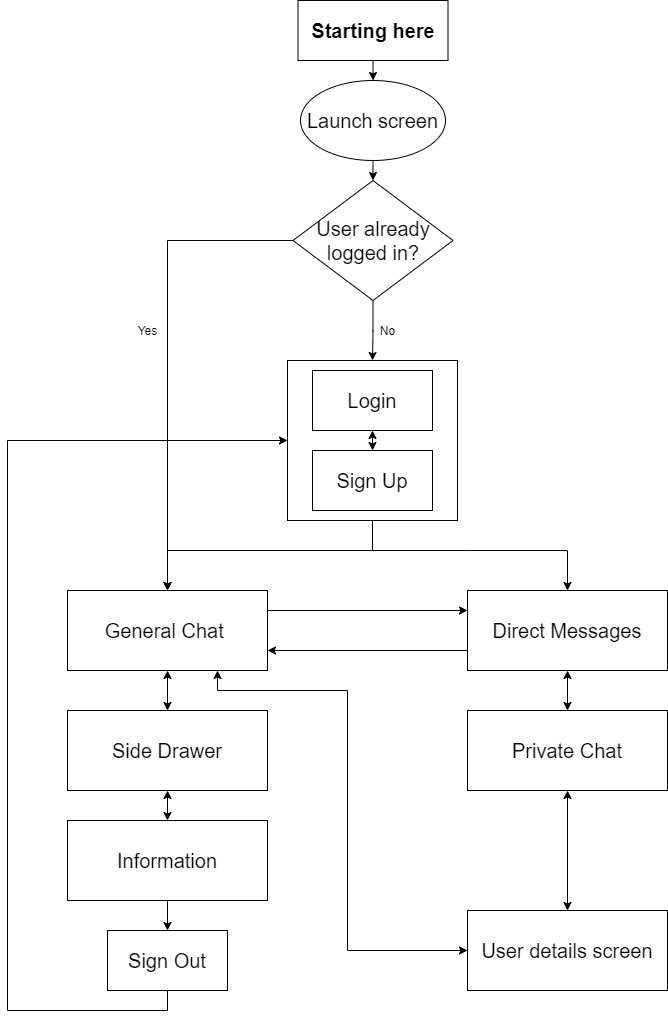

The diagram above was exported from draw.io. Its source (the exported page's mxGraphModel, read from the mxfile embedded in the PNG):
<mxGraphModel dx="1422" dy="800" grid="1" gridSize="10" guides="1" tooltips="1" connect="1" arrows="1" fold="1" page="1" pageScale="1" pageWidth="850" pageHeight="1100" math="0" shadow="0">
  <root>
    <mxCell id="0" />
    <mxCell id="1" parent="0" />
    <mxCell id="V-wqmP86LHjznZauXTB4-13" style="edgeStyle=orthogonalEdgeStyle;rounded=0;orthogonalLoop=1;jettySize=auto;html=1;exitX=0.5;exitY=1;exitDx=0;exitDy=0;entryX=0.5;entryY=0;entryDx=0;entryDy=0;" parent="1" source="V-wqmP86LHjznZauXTB4-1" target="V-wqmP86LHjznZauXTB4-2" edge="1">
      <mxGeometry relative="1" as="geometry">
        <Array as="points">
          <mxPoint x="425" y="560" />
          <mxPoint x="220" y="560" />
        </Array>
      </mxGeometry>
    </mxCell>
    <mxCell id="V-wqmP86LHjznZauXTB4-1" value="" style="rounded=0;whiteSpace=wrap;html=1;" parent="1" vertex="1">
      <mxGeometry x="340" y="370" width="170" height="160" as="geometry" />
    </mxCell>
    <mxCell id="V-wqmP86LHjznZauXTB4-30" style="edgeStyle=orthogonalEdgeStyle;rounded=0;orthogonalLoop=1;jettySize=auto;html=1;exitX=1;exitY=0.25;exitDx=0;exitDy=0;entryX=0;entryY=0.25;entryDx=0;entryDy=0;" parent="1" source="V-wqmP86LHjznZauXTB4-2" target="V-wqmP86LHjznZauXTB4-8" edge="1">
      <mxGeometry relative="1" as="geometry" />
    </mxCell>
    <mxCell id="V-wqmP86LHjznZauXTB4-2" value="&lt;font style=&quot;font-size: 20px&quot;&gt;General Chat&amp;nbsp;&lt;/font&gt;" style="rounded=0;whiteSpace=wrap;html=1;" parent="1" vertex="1">
      <mxGeometry x="120" y="600" width="200" height="80" as="geometry" />
    </mxCell>
    <mxCell id="V-wqmP86LHjznZauXTB4-31" style="edgeStyle=orthogonalEdgeStyle;rounded=0;orthogonalLoop=1;jettySize=auto;html=1;exitX=0;exitY=0.75;exitDx=0;exitDy=0;entryX=1;entryY=0.75;entryDx=0;entryDy=0;" parent="1" source="V-wqmP86LHjznZauXTB4-8" target="V-wqmP86LHjznZauXTB4-2" edge="1">
      <mxGeometry relative="1" as="geometry" />
    </mxCell>
    <mxCell id="V-wqmP86LHjznZauXTB4-8" value="&lt;font style=&quot;font-size: 20px&quot;&gt;Direct Messages&lt;/font&gt;" style="rounded=0;whiteSpace=wrap;html=1;" parent="1" vertex="1">
      <mxGeometry x="520" y="600" width="200" height="80" as="geometry" />
    </mxCell>
    <mxCell id="V-wqmP86LHjznZauXTB4-9" value="&lt;font style=&quot;font-size: 20px&quot;&gt;Side Drawer&lt;/font&gt;" style="rounded=0;whiteSpace=wrap;html=1;" parent="1" vertex="1">
      <mxGeometry x="120" y="720" width="200" height="80" as="geometry" />
    </mxCell>
    <mxCell id="V-wqmP86LHjznZauXTB4-21" style="edgeStyle=orthogonalEdgeStyle;rounded=0;orthogonalLoop=1;jettySize=auto;html=1;exitX=0.5;exitY=1;exitDx=0;exitDy=0;entryX=0.5;entryY=0;entryDx=0;entryDy=0;" parent="1" source="V-wqmP86LHjznZauXTB4-10" target="V-wqmP86LHjznZauXTB4-20" edge="1">
      <mxGeometry relative="1" as="geometry" />
    </mxCell>
    <mxCell id="V-wqmP86LHjznZauXTB4-10" value="&lt;span style=&quot;font-size: 20px&quot;&gt;Information&lt;/span&gt;" style="rounded=0;whiteSpace=wrap;html=1;" parent="1" vertex="1">
      <mxGeometry x="120" y="830" width="200" height="80" as="geometry" />
    </mxCell>
    <mxCell id="V-wqmP86LHjznZauXTB4-15" value="" style="endArrow=classic;html=1;rounded=0;entryX=0.5;entryY=0;entryDx=0;entryDy=0;exitX=0.5;exitY=1;exitDx=0;exitDy=0;" parent="1" source="V-wqmP86LHjznZauXTB4-1" target="V-wqmP86LHjznZauXTB4-8" edge="1">
      <mxGeometry width="50" height="50" relative="1" as="geometry">
        <mxPoint x="450" y="530" as="sourcePoint" />
        <mxPoint x="420" y="770" as="targetPoint" />
        <Array as="points">
          <mxPoint x="425" y="560" />
          <mxPoint x="520" y="560" />
          <mxPoint x="620" y="560" />
        </Array>
      </mxGeometry>
    </mxCell>
    <mxCell id="V-wqmP86LHjznZauXTB4-18" value="" style="endArrow=classic;startArrow=classic;html=1;entryX=0.5;entryY=1;entryDx=0;entryDy=0;exitX=0.5;exitY=0;exitDx=0;exitDy=0;" parent="1" source="V-wqmP86LHjznZauXTB4-9" target="V-wqmP86LHjznZauXTB4-2" edge="1">
      <mxGeometry width="50" height="50" relative="1" as="geometry">
        <mxPoint x="380" y="785" as="sourcePoint" />
        <mxPoint x="430" y="735" as="targetPoint" />
      </mxGeometry>
    </mxCell>
    <mxCell id="V-wqmP86LHjznZauXTB4-19" value="" style="endArrow=classic;startArrow=classic;html=1;entryX=0.5;entryY=1;entryDx=0;entryDy=0;exitX=0.5;exitY=0;exitDx=0;exitDy=0;" parent="1" source="V-wqmP86LHjznZauXTB4-10" target="V-wqmP86LHjznZauXTB4-9" edge="1">
      <mxGeometry width="50" height="50" relative="1" as="geometry">
        <mxPoint x="240" y="820" as="sourcePoint" />
        <mxPoint x="420" y="770" as="targetPoint" />
      </mxGeometry>
    </mxCell>
    <mxCell id="V-wqmP86LHjznZauXTB4-22" style="edgeStyle=orthogonalEdgeStyle;rounded=0;orthogonalLoop=1;jettySize=auto;html=1;exitX=0.5;exitY=1;exitDx=0;exitDy=0;entryX=0;entryY=0.5;entryDx=0;entryDy=0;" parent="1" source="V-wqmP86LHjznZauXTB4-20" target="V-wqmP86LHjznZauXTB4-1" edge="1">
      <mxGeometry relative="1" as="geometry">
        <Array as="points">
          <mxPoint x="220" y="1020" />
          <mxPoint x="60" y="1020" />
          <mxPoint x="60" y="450" />
        </Array>
      </mxGeometry>
    </mxCell>
    <mxCell id="V-wqmP86LHjznZauXTB4-20" value="&lt;font style=&quot;font-size: 20px&quot;&gt;Sign Out&lt;/font&gt;" style="rounded=0;whiteSpace=wrap;html=1;" parent="1" vertex="1">
      <mxGeometry x="160" y="940" width="120" height="60" as="geometry" />
    </mxCell>
    <mxCell id="V-wqmP86LHjznZauXTB4-23" value="&lt;font style=&quot;font-size: 20px&quot;&gt;Private Chat&lt;/font&gt;" style="rounded=0;whiteSpace=wrap;html=1;" parent="1" vertex="1">
      <mxGeometry x="520" y="720" width="200" height="80" as="geometry" />
    </mxCell>
    <mxCell id="V-wqmP86LHjznZauXTB4-24" value="" style="endArrow=classic;startArrow=classic;html=1;entryX=0.5;entryY=1;entryDx=0;entryDy=0;exitX=0.5;exitY=0;exitDx=0;exitDy=0;" parent="1" source="V-wqmP86LHjznZauXTB4-23" target="V-wqmP86LHjznZauXTB4-8" edge="1">
      <mxGeometry width="50" height="50" relative="1" as="geometry">
        <mxPoint x="370" y="810" as="sourcePoint" />
        <mxPoint x="420" y="760" as="targetPoint" />
      </mxGeometry>
    </mxCell>
    <mxCell id="V-wqmP86LHjznZauXTB4-25" value="&lt;span style=&quot;font-size: 20px&quot;&gt;User details screen&lt;/span&gt;" style="rounded=0;whiteSpace=wrap;html=1;" parent="1" vertex="1">
      <mxGeometry x="520" y="920" width="200" height="80" as="geometry" />
    </mxCell>
    <mxCell id="V-wqmP86LHjznZauXTB4-28" value="" style="endArrow=classic;startArrow=classic;html=1;entryX=0;entryY=0.5;entryDx=0;entryDy=0;exitX=0.75;exitY=1;exitDx=0;exitDy=0;rounded=0;" parent="1" source="V-wqmP86LHjznZauXTB4-2" target="V-wqmP86LHjznZauXTB4-25" edge="1">
      <mxGeometry width="50" height="50" relative="1" as="geometry">
        <mxPoint x="370" y="810" as="sourcePoint" />
        <mxPoint x="420" y="760" as="targetPoint" />
        <Array as="points">
          <mxPoint x="270" y="700" />
          <mxPoint x="400" y="700" />
          <mxPoint x="400" y="960" />
        </Array>
      </mxGeometry>
    </mxCell>
    <mxCell id="V-wqmP86LHjznZauXTB4-29" value="" style="endArrow=classic;startArrow=classic;html=1;entryX=0.5;entryY=1;entryDx=0;entryDy=0;exitX=0.5;exitY=0;exitDx=0;exitDy=0;" parent="1" source="V-wqmP86LHjznZauXTB4-25" target="V-wqmP86LHjznZauXTB4-23" edge="1">
      <mxGeometry width="50" height="50" relative="1" as="geometry">
        <mxPoint x="370" y="810" as="sourcePoint" />
        <mxPoint x="420" y="760" as="targetPoint" />
      </mxGeometry>
    </mxCell>
    <mxCell id="OCI1ELqe9xvqsmw7qAt5-12" style="edgeStyle=orthogonalEdgeStyle;rounded=0;orthogonalLoop=1;jettySize=auto;html=1;exitX=0.5;exitY=1;exitDx=0;exitDy=0;entryX=0.5;entryY=0;entryDx=0;entryDy=0;" parent="1" source="OCI1ELqe9xvqsmw7qAt5-2" target="OCI1ELqe9xvqsmw7qAt5-8" edge="1">
      <mxGeometry relative="1" as="geometry" />
    </mxCell>
    <mxCell id="OCI1ELqe9xvqsmw7qAt5-2" value="&lt;font style=&quot;font-size: 20px&quot;&gt;&lt;b&gt;Starting here&lt;/b&gt;&lt;/font&gt;" style="rounded=0;whiteSpace=wrap;html=1;" parent="1" vertex="1">
      <mxGeometry x="350.5" y="10" width="150" height="60" as="geometry" />
    </mxCell>
    <mxCell id="OCI1ELqe9xvqsmw7qAt5-4" value="&lt;font style=&quot;font-size: 20px&quot;&gt;Login&lt;/font&gt;" style="rounded=0;whiteSpace=wrap;html=1;" parent="1" vertex="1">
      <mxGeometry x="365" y="380" width="120" height="60" as="geometry" />
    </mxCell>
    <mxCell id="OCI1ELqe9xvqsmw7qAt5-5" value="&lt;font style=&quot;font-size: 20px&quot;&gt;Sign Up&lt;/font&gt;" style="rounded=0;whiteSpace=wrap;html=1;" parent="1" vertex="1">
      <mxGeometry x="365" y="460" width="120" height="60" as="geometry" />
    </mxCell>
    <mxCell id="OCI1ELqe9xvqsmw7qAt5-6" value="" style="endArrow=classic;startArrow=classic;html=1;entryX=0.5;entryY=1;entryDx=0;entryDy=0;exitX=0.5;exitY=0;exitDx=0;exitDy=0;" parent="1" source="OCI1ELqe9xvqsmw7qAt5-5" target="OCI1ELqe9xvqsmw7qAt5-4" edge="1">
      <mxGeometry width="50" height="50" relative="1" as="geometry">
        <mxPoint x="400" y="680" as="sourcePoint" />
        <mxPoint x="450" y="630" as="targetPoint" />
      </mxGeometry>
    </mxCell>
    <mxCell id="OCI1ELqe9xvqsmw7qAt5-7" style="edgeStyle=orthogonalEdgeStyle;rounded=0;orthogonalLoop=1;jettySize=auto;html=1;exitX=0.5;exitY=1;exitDx=0;exitDy=0;entryX=0.5;entryY=0;entryDx=0;entryDy=0;" parent="1" source="OCI1ELqe9xvqsmw7qAt5-8" target="OCI1ELqe9xvqsmw7qAt5-9" edge="1">
      <mxGeometry relative="1" as="geometry" />
    </mxCell>
    <mxCell id="OCI1ELqe9xvqsmw7qAt5-8" value="&lt;font style=&quot;font-size: 20px&quot;&gt;Launch screen&lt;/font&gt;" style="ellipse;whiteSpace=wrap;html=1;" parent="1" vertex="1">
      <mxGeometry x="353" y="90" width="145" height="80" as="geometry" />
    </mxCell>
    <mxCell id="OCI1ELqe9xvqsmw7qAt5-11" style="edgeStyle=orthogonalEdgeStyle;rounded=0;orthogonalLoop=1;jettySize=auto;html=1;exitX=0.5;exitY=1;exitDx=0;exitDy=0;entryX=0.5;entryY=0;entryDx=0;entryDy=0;" parent="1" source="OCI1ELqe9xvqsmw7qAt5-9" target="V-wqmP86LHjznZauXTB4-1" edge="1">
      <mxGeometry relative="1" as="geometry" />
    </mxCell>
    <mxCell id="OCI1ELqe9xvqsmw7qAt5-14" style="edgeStyle=orthogonalEdgeStyle;rounded=0;orthogonalLoop=1;jettySize=auto;html=1;exitX=0;exitY=0.5;exitDx=0;exitDy=0;" parent="1" source="OCI1ELqe9xvqsmw7qAt5-9" edge="1">
      <mxGeometry relative="1" as="geometry">
        <mxPoint x="220" y="600" as="targetPoint" />
      </mxGeometry>
    </mxCell>
    <mxCell id="OCI1ELqe9xvqsmw7qAt5-9" value="&lt;font style=&quot;font-size: 20px&quot;&gt;User already logged in?&lt;/font&gt;" style="rhombus;whiteSpace=wrap;html=1;" parent="1" vertex="1">
      <mxGeometry x="345.5" y="190" width="160" height="120" as="geometry" />
    </mxCell>
    <mxCell id="OCI1ELqe9xvqsmw7qAt5-13" value="No" style="text;html=1;align=center;verticalAlign=middle;resizable=0;points=[];autosize=1;strokeColor=none;" parent="1" vertex="1">
      <mxGeometry x="425" y="330" width="30" height="20" as="geometry" />
    </mxCell>
    <mxCell id="OCI1ELqe9xvqsmw7qAt5-15" value="Yes" style="text;html=1;align=center;verticalAlign=middle;resizable=0;points=[];autosize=1;strokeColor=none;" parent="1" vertex="1">
      <mxGeometry x="180" y="330" width="40" height="20" as="geometry" />
    </mxCell>
  </root>
</mxGraphModel>